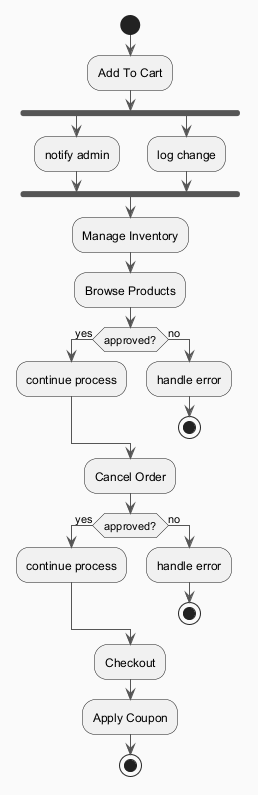

The diagram above was rendered by PlantUML. Its source (embedded in the PNG):
@startuml
skinparam backgroundColor #FAFAFA
skinparam classBackgroundColor #FFF3E0
skinparam classBorderColor #E65100
skinparam ArrowColor #555555
start
:Add To Cart;
fork
:notify admin;
fork again
:log change;
end fork
:Manage Inventory;
:Browse Products;
if (approved?) then (yes)
:continue process;
else (no)
:handle error;
stop
endif
:Cancel Order;
if (approved?) then (yes)
:continue process;
else (no)
:handle error;
stop
endif
:Checkout;
:Apply Coupon;
stop
@enduml